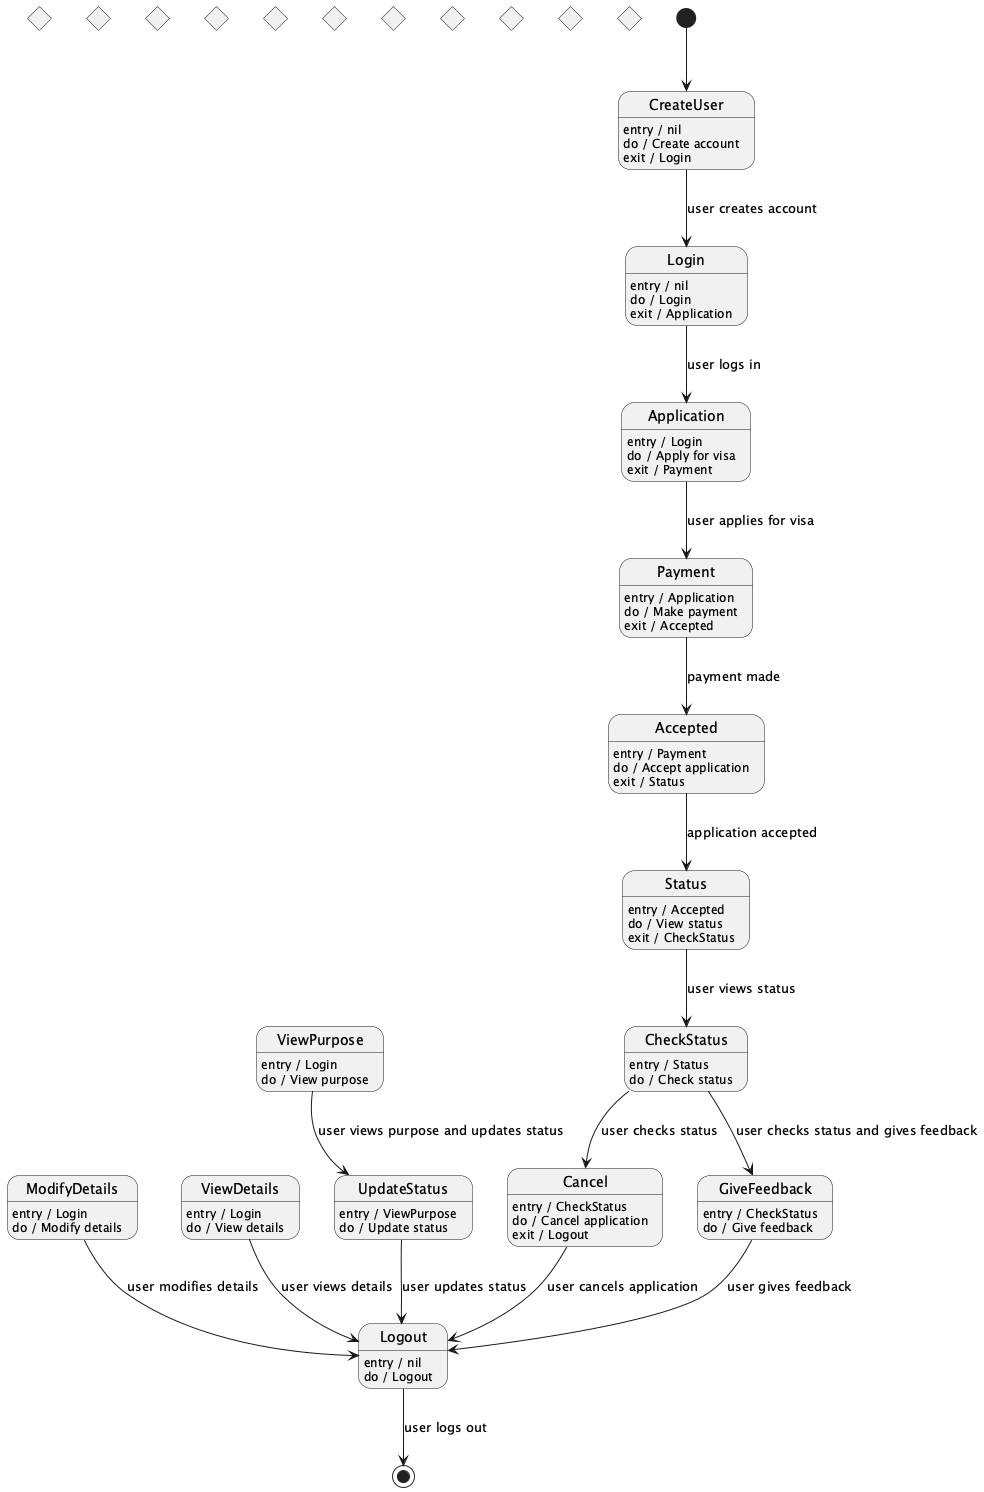

The diagram above was rendered by PlantUML. Its source (embedded in the PNG):
@startuml
[*] --> CreateUser
state Choice1 <<choice>>
state Choice2 <<choice>>
state Choice3 <<choice>>
state Choice4 <<choice>>
state Choice5 <<choice>>
state Choice6 <<choice>>
state Choice7 <<choice>>
state Choice8 <<choice>>
state Choice9 <<choice>>
state Choice10 <<choice>>
state Choice11 <<choice>>

CreateUser : entry / nil
CreateUser : do / Create account
CreateUser : exit / Login

CreateUser --> Login : user creates account

Login : entry / nil
Login : do / Login
Login : exit / Application

Login --> Application : user logs in

Application : entry / Login
Application : do / Apply for visa
Application : exit / Payment

Application --> Payment : user applies for visa

Payment : entry / Application
Payment : do / Make payment
Payment : exit / Accepted

Payment --> Accepted : payment made

Accepted : entry / Payment
Accepted : do / Accept application
Accepted : exit / Status

Accepted --> Status : application accepted

Status : entry / Accepted
Status : do / View status
Status : exit / CheckStatus

Status --> CheckStatus : user views status

CheckStatus : entry / Status
CheckStatus : do / Check status
CheckStatus --> Cancel : user checks status
CheckStatus --> GiveFeedback : user checks status and gives feedback

Cancel : entry / CheckStatus
Cancel : do / Cancel application
Cancel : exit / Logout

Cancel --> Logout : user cancels application

ModifyDetails : entry / Login
ModifyDetails : do / Modify details
ModifyDetails --> Logout : user modifies details

ViewDetails : entry / Login
ViewDetails : do / View details
ViewDetails --> Logout : user views details

ViewPurpose : entry / Login
ViewPurpose : do / View purpose
ViewPurpose --> UpdateStatus : user views purpose and updates status

UpdateStatus : entry / ViewPurpose
UpdateStatus : do / Update status
UpdateStatus --> Logout : user updates status

GiveFeedback : entry / CheckStatus
GiveFeedback : do / Give feedback
GiveFeedback --> Logout : user gives feedback

Logout : entry / nil
Logout : do / Logout
Logout --> [*] : user logs out

@enduml